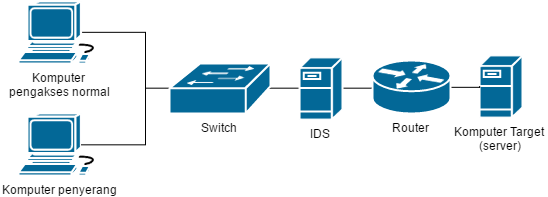

The diagram above was exported from draw.io. Its source (the exported page's mxGraphModel, read from the mxfile embedded in the PNG):
<mxGraphModel dx="1195" dy="1013" grid="1" gridSize="10" guides="1" tooltips="1" connect="1" arrows="1" fold="1" page="0" pageScale="1" pageWidth="1652" pageHeight="1169" background="none" math="0" shadow="0">
  <root>
    <mxCell id="0" />
    <mxCell id="1" parent="0" />
    <mxCell id="2" value="Komputer Target&amp;nbsp;&lt;div&gt;(server)&lt;/div&gt;" style="shape=mxgraph.cisco.servers.fileserver;html=1;dashed=0;fillColor=#036897;strokeColor=#ffffff;strokeWidth=2;verticalLabelPosition=bottom;verticalAlign=top" vertex="1" parent="1">
      <mxGeometry x="774" y="51" width="43" height="62" as="geometry" />
    </mxCell>
    <mxCell id="3" value="Komputer penyerang" style="shape=mxgraph.cisco.computers_and_peripherals.workstation;html=1;dashed=0;fillColor=#036897;strokeColor=#ffffff;strokeWidth=2;verticalLabelPosition=bottom;verticalAlign=top" vertex="1" parent="1">
      <mxGeometry x="313" y="109" width="83" height="62" as="geometry" />
    </mxCell>
    <mxCell id="4" style="edgeStyle=orthogonalEdgeStyle;rounded=0;html=1;exitX=0.755;exitY=0.5;exitPerimeter=0;entryX=0.755;entryY=0.5;entryPerimeter=0;endArrow=none;endFill=0;jettySize=auto;orthogonalLoop=1;" edge="1" source="5" target="3" parent="1">
      <mxGeometry x="375.8333333333335" y="27.833333333333485" as="geometry">
        <Array as="points">
          <mxPoint x="440" y="28" />
          <mxPoint x="440" y="140" />
        </Array>
      </mxGeometry>
    </mxCell>
    <mxCell id="5" value="Komputer&amp;nbsp;&lt;div&gt;pengakses normal&lt;/div&gt;" style="shape=mxgraph.cisco.computers_and_peripherals.workstation;html=1;dashed=0;fillColor=#036897;strokeColor=#ffffff;strokeWidth=2;verticalLabelPosition=bottom;verticalAlign=top" vertex="1" parent="1">
      <mxGeometry x="313" y="-3" width="83" height="62" as="geometry" />
    </mxCell>
    <mxCell id="6" style="edgeStyle=orthogonalEdgeStyle;rounded=0;html=1;exitX=0;exitY=0.5;exitPerimeter=0;entryX=0.98;entryY=0.5;entryPerimeter=0;endArrow=none;endFill=0;jettySize=auto;orthogonalLoop=1;" edge="1" source="8" target="10" parent="1">
      <mxGeometry x="563.3333333333335" y="83.66666666666674" as="geometry" />
    </mxCell>
    <mxCell id="7" style="edgeStyle=orthogonalEdgeStyle;rounded=0;html=1;exitX=1;exitY=0.5;exitPerimeter=0;entryX=0;entryY=0.5;entryPerimeter=0;endArrow=none;endFill=0;jettySize=auto;orthogonalLoop=1;" edge="1" source="8" target="12" parent="1">
      <mxGeometry x="636.6666666666667" y="82.83333333333348" as="geometry" />
    </mxCell>
    <mxCell id="8" value="IDS" style="shape=mxgraph.cisco.servers.fileserver;html=1;dashed=0;fillColor=#036897;strokeColor=#ffffff;strokeWidth=2;verticalLabelPosition=bottom;verticalAlign=top" vertex="1" parent="1">
      <mxGeometry x="594" y="53" width="43" height="62" as="geometry" />
    </mxCell>
    <mxCell id="9" style="edgeStyle=orthogonalEdgeStyle;rounded=0;html=1;exitX=0;exitY=0.5;exitPerimeter=0;endArrow=none;endFill=0;jettySize=auto;orthogonalLoop=1;" edge="1" source="10" parent="1">
      <mxGeometry x="440" y="83.66666666666674" as="geometry">
        <mxPoint x="440" y="83.66666666666674" as="targetPoint" />
      </mxGeometry>
    </mxCell>
    <mxCell id="10" value="Switch" style="shape=mxgraph.cisco.switches.workgroup_switch;html=1;dashed=0;fillColor=#036897;strokeColor=#ffffff;strokeWidth=2;verticalLabelPosition=bottom;verticalAlign=top" vertex="1" parent="1">
      <mxGeometry x="464" y="59" width="101" height="50" as="geometry" />
    </mxCell>
    <mxCell id="11" style="edgeStyle=orthogonalEdgeStyle;rounded=0;html=1;exitX=1;exitY=0.5;exitPerimeter=0;entryX=0;entryY=0.5;entryPerimeter=0;endArrow=none;endFill=0;jettySize=auto;orthogonalLoop=1;" edge="1" source="12" target="2" parent="1">
      <mxGeometry x="745" y="82" as="geometry" />
    </mxCell>
    <mxCell id="12" value="Router" style="shape=mxgraph.cisco.routers.router;html=1;dashed=0;fillColor=#036897;strokeColor=#ffffff;strokeWidth=2;verticalLabelPosition=bottom;verticalAlign=top" vertex="1" parent="1">
      <mxGeometry x="667" y="56" width="78" height="53" as="geometry" />
    </mxCell>
  </root>
</mxGraphModel>